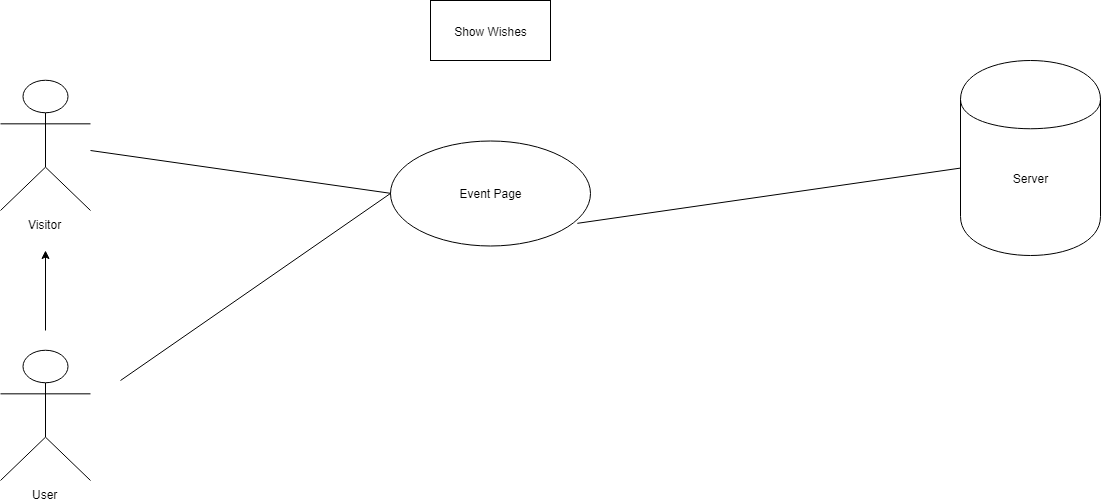

The diagram above was exported from draw.io. Its source (the exported page's mxGraphModel, read from the mxfile embedded in the PNG):
<mxGraphModel dx="2189" dy="678" grid="1" gridSize="10" guides="1" tooltips="1" connect="1" arrows="1" fold="1" page="1" pageScale="1" pageWidth="850" pageHeight="1100" math="0" shadow="0">
  <root>
    <mxCell id="0" />
    <mxCell id="1" parent="0" />
    <mxCell id="EBS_tB9NlRPYEHfKpoKU-1" value="Visitor" style="shape=umlActor;verticalLabelPosition=bottom;labelBackgroundColor=#ffffff;verticalAlign=top;html=1;outlineConnect=0;" vertex="1" parent="1">
      <mxGeometry x="-270" y="120" width="90" height="130" as="geometry" />
    </mxCell>
    <mxCell id="EBS_tB9NlRPYEHfKpoKU-13" value="User" style="shape=umlActor;verticalLabelPosition=bottom;labelBackgroundColor=#ffffff;verticalAlign=top;html=1;outlineConnect=0;" vertex="1" parent="1">
      <mxGeometry x="-270" y="390" width="90" height="130" as="geometry" />
    </mxCell>
    <mxCell id="EBS_tB9NlRPYEHfKpoKU-16" value="" style="endArrow=classic;html=1;" edge="1" parent="1">
      <mxGeometry width="50" height="50" relative="1" as="geometry">
        <mxPoint x="-225" y="370" as="sourcePoint" />
        <mxPoint x="-225" y="290" as="targetPoint" />
      </mxGeometry>
    </mxCell>
    <mxCell id="EBS_tB9NlRPYEHfKpoKU-17" value="Event Page" style="ellipse;whiteSpace=wrap;html=1;" vertex="1" parent="1">
      <mxGeometry x="120" y="180" width="200" height="105" as="geometry" />
    </mxCell>
    <mxCell id="EBS_tB9NlRPYEHfKpoKU-18" value="Server" style="shape=cylinder;whiteSpace=wrap;html=1;boundedLbl=1;backgroundOutline=1;" vertex="1" parent="1">
      <mxGeometry x="690" y="100" width="140" height="195" as="geometry" />
    </mxCell>
    <mxCell id="EBS_tB9NlRPYEHfKpoKU-34" value="" style="endArrow=none;html=1;exitX=0;exitY=0.5;exitDx=0;exitDy=0;" edge="1" parent="1" source="EBS_tB9NlRPYEHfKpoKU-17">
      <mxGeometry width="50" height="50" relative="1" as="geometry">
        <mxPoint x="130" y="360" as="sourcePoint" />
        <mxPoint x="-150" y="420" as="targetPoint" />
      </mxGeometry>
    </mxCell>
    <mxCell id="EBS_tB9NlRPYEHfKpoKU-45" value="" style="endArrow=none;html=1;entryX=0.933;entryY=0.789;entryDx=0;entryDy=0;entryPerimeter=0;" edge="1" parent="1" source="EBS_tB9NlRPYEHfKpoKU-18" target="EBS_tB9NlRPYEHfKpoKU-17">
      <mxGeometry width="50" height="50" relative="1" as="geometry">
        <mxPoint x="140" y="370" as="sourcePoint" />
        <mxPoint x="330" y="340" as="targetPoint" />
      </mxGeometry>
    </mxCell>
    <mxCell id="EBS_tB9NlRPYEHfKpoKU-47" value="Show Wishes" style="rounded=0;whiteSpace=wrap;html=1;" vertex="1" parent="1">
      <mxGeometry x="160" y="40" width="120" height="60" as="geometry" />
    </mxCell>
    <mxCell id="EBS_tB9NlRPYEHfKpoKU-50" value="" style="endArrow=none;html=1;exitX=0;exitY=0.5;exitDx=0;exitDy=0;" edge="1" parent="1" source="EBS_tB9NlRPYEHfKpoKU-17">
      <mxGeometry width="50" height="50" relative="1" as="geometry">
        <mxPoint x="130" y="220" as="sourcePoint" />
        <mxPoint x="-180" y="190" as="targetPoint" />
      </mxGeometry>
    </mxCell>
  </root>
</mxGraphModel>